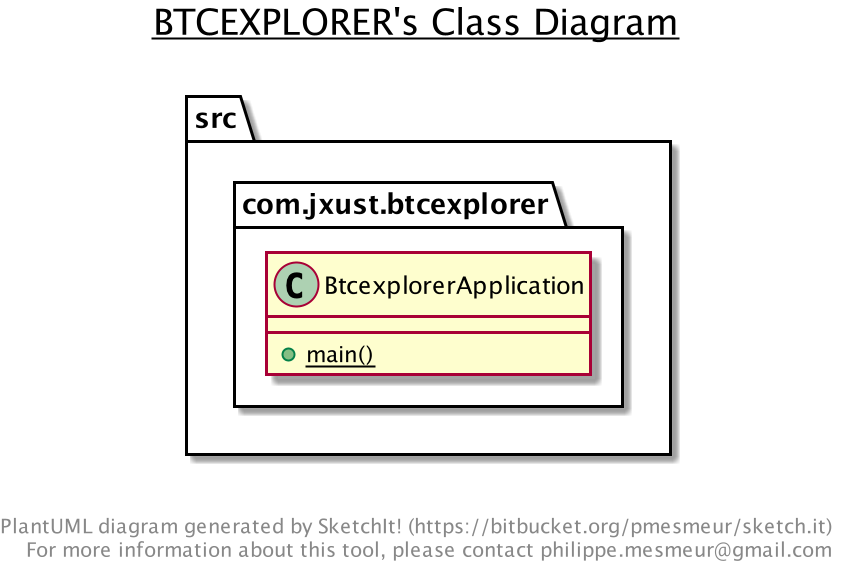

The diagram above was rendered by PlantUML. Its source (embedded in the PNG):
@startuml

title __BTCEXPLORER's Class Diagram__\n

  namespace  src{
    namespace com.jxust.btcexplorer {
      class com.jxust.btcexplorer.BtcexplorerApplication {
          {static} + main()
      }
    }
  }
  



right footer


PlantUML diagram generated by SketchIt! (https://bitbucket.org/pmesmeur/sketch.it)
For more information about this tool, please contact philippe.mesmeur@gmail.com
endfooter

@enduml